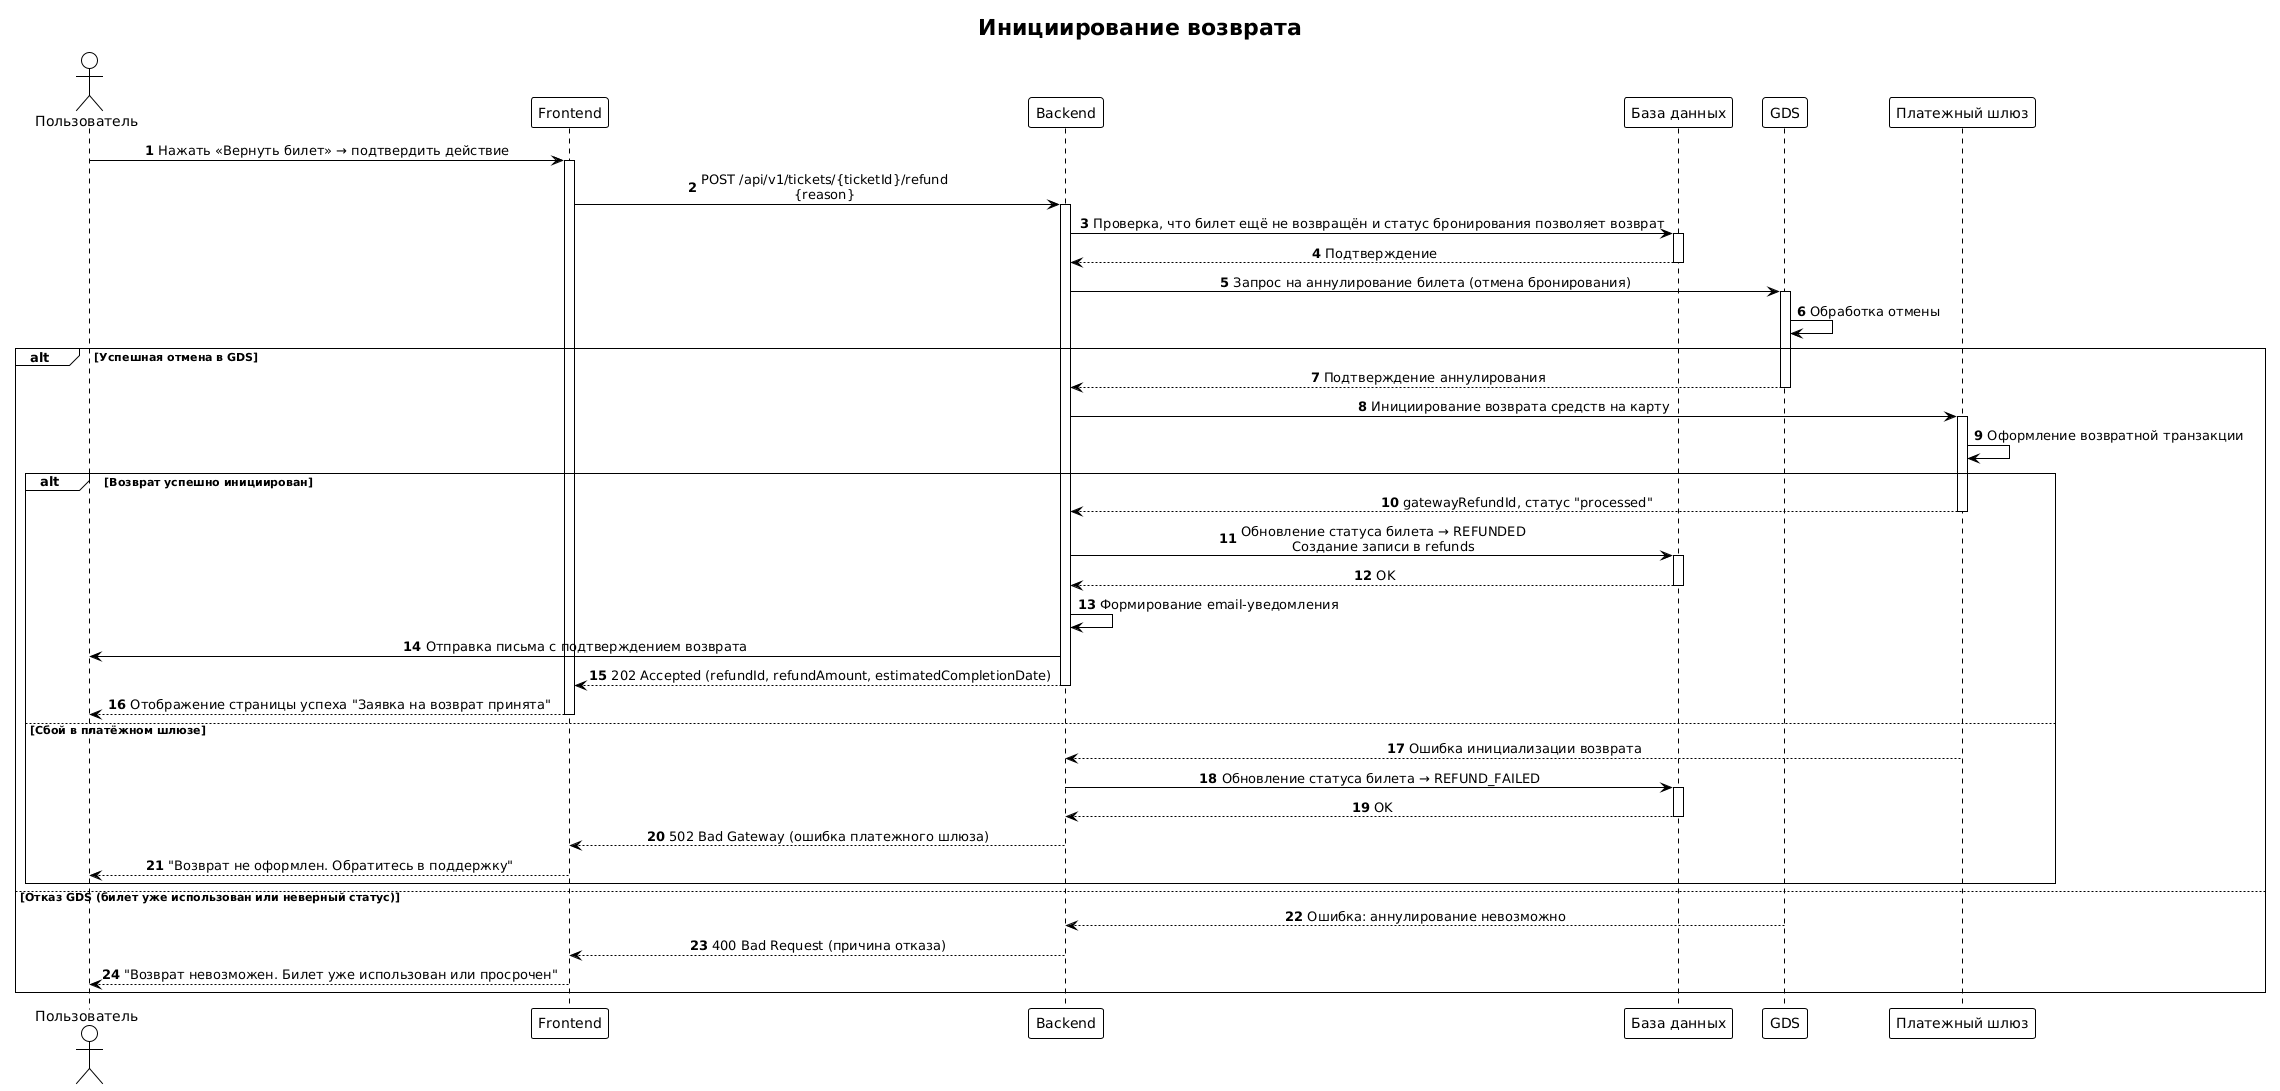

The diagram above was rendered by PlantUML. Its source (embedded in the PNG):
@startuml
!theme plain
autonumber
skinparam sequenceMessageAlign center
title Инициирование возврата

actor "Пользователь" as User
participant "Frontend" as FE
participant "Backend" as BE
participant "База данных" as DB
participant "GDS" as GDS
participant "Платежный шлюз" as PG

User -> FE: Нажать «Вернуть билет» → подтвердить действие
activate FE
FE -> BE: POST /api/v1/tickets/{ticketId}/refund\n{reason}
activate BE
BE -> DB: Проверка, что билет ещё не возвращён и статус бронирования позволяет возврат
activate DB
DB --> BE: Подтверждение
deactivate DB
BE -> GDS: Запрос на аннулирование билета (отмена бронирования)
activate GDS
GDS -> GDS: Обработка отмены
alt Успешная отмена в GDS
    GDS --> BE: Подтверждение аннулирования
    deactivate GDS
    BE -> PG: Инициирование возврата средств на карту
    activate PG
    PG -> PG: Оформление возвратной транзакции
    alt Возврат успешно инициирован
        PG --> BE: gatewayRefundId, статус "processed"
        deactivate PG
        BE -> DB: Обновление статуса билета → REFUNDED\nСоздание записи в refunds
        activate DB
        DB --> BE: OK
        deactivate DB
        BE -> BE: Формирование email-уведомления
        BE -> User: Отправка письма с подтверждением возврата
        BE --> FE: 202 Accepted (refundId, refundAmount, estimatedCompletionDate)
        deactivate BE
        FE --> User: Отображение страницы успеха "Заявка на возврат принята"
        deactivate FE
    else Сбой в платёжном шлюзе
        PG --> BE: Ошибка инициализации возврата
        deactivate PG
        BE -> DB: Обновление статуса билета → REFUND_FAILED
        activate DB
        DB --> BE: OK
        deactivate DB
        BE --> FE: 502 Bad Gateway (ошибка платежного шлюза)
        deactivate BE
        FE --> User: "Возврат не оформлен. Обратитесь в поддержку"
        deactivate FE
    end
else Отказ GDS (билет уже использован или неверный статус)
    GDS --> BE: Ошибка: аннулирование невозможно
    deactivate GDS
    BE --> FE: 400 Bad Request (причина отказа)
    deactivate BE
    FE --> User: "Возврат невозможен. Билет уже использован или просрочен"
    deactivate FE
end
@enduml